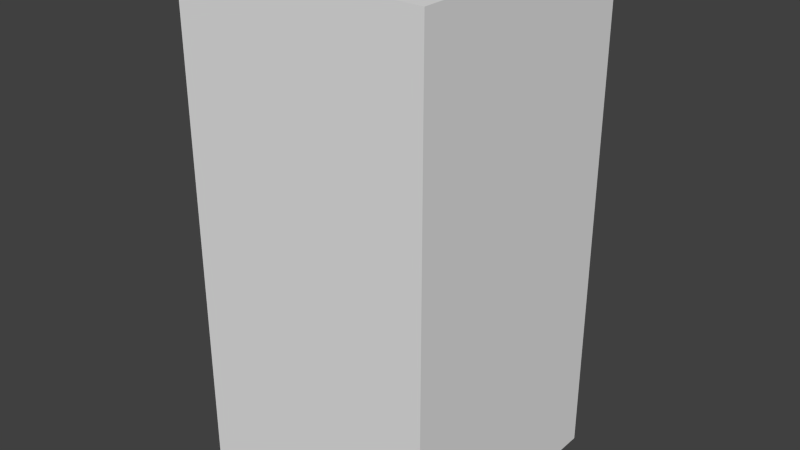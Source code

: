 # Source: blueTreeThree.blend  (saved by Blender 2.68.0; exported with 4.5.12 LTS)
import bpy
from mathutils import Matrix  # noqa: F401  (used for matrix-valued properties, if any)

bpy.ops.wm.read_factory_settings(use_empty=True)
scene = bpy.context.scene
scene.name = 'Scene'

# ---- collections
col_collection_1 = bpy.data.collections.new('Collection 1'); scene.collection.children.link(col_collection_1)

# ---- world
world_world = bpy.data.worlds.new('World'); scene.world = world_world
world_world.color = (0.05088, 0.05088, 0.05088)
world_world.use_sun_shadow = False
world_world.sun_shadow_jitter_overblur = 0.0
world_world.cycles.sampling_method = 'MANUAL'
world_world.cycles.sample_map_resolution = 256

# ---- meshes
me_bluetreethree = bpy.data.meshes.new('blueTreeThree')
me_bluetreethree.from_pydata([(-0.5, -0.5, -1.0), (-0.5, 0.5, -1.0), (0.5, 0.5, -1.0), (0.5, -0.5, -1.0), (-0.5, -0.5, 1.0), (-0.5, 0.5, 1.0), (0.5, 0.5, 1.0), (0.5, -0.5, 1.0)], [], [(4, 5, 1, 0), (5, 6, 2, 1), (6, 7, 3, 2), (7, 4, 0, 3), (0, 1, 2, 3), (7, 6, 5, 4)])
me_bluetreethree.use_remesh_preserve_volume = False
me_bluetreethree.use_remesh_preserve_attributes = False
me_bluetreethree.use_mirror_vertex_groups = False
me_bluetreethree.update()

# ---- objects
ob_bluetreethree = bpy.data.objects.new('blueTreeThree', me_bluetreethree)

# ---- transforms, parenting, visibility, modifiers, constraints
ob_bluetreethree.location = (0.0, 0.0, 0.0)
ob_bluetreethree.lineart.crease_threshold = 0.0

# ---- collection membership
col_collection_1.objects.link(ob_bluetreethree)

# ---- scene / render settings (as saved in the file)
scene.frame_start = 1; scene.frame_end = 250; scene.frame_set(1)
scene.render.engine = 'BLENDER_EEVEE_NEXT'
scene.render.image_settings.color_mode = 'RGB'
scene.render.image_settings.compression = 90
scene.render.resolution_percentage = 50
scene.render.dither_intensity = 0.0
scene.cycles.use_denoising = False
scene.cycles.samples = 10
scene.cycles.sampling_pattern = 'TABULATED_SOBOL'
scene.cycles.light_sampling_threshold = 0.0
scene.cycles.use_adaptive_sampling = False
scene.cycles.use_light_tree = False
scene.cycles.blur_glossy = 0.0
scene.cycles.volume_bounces = 1
scene.cycles.pixel_filter_type = 'GAUSSIAN'
scene.cycles.sample_clamp_indirect = 0.0
scene.view_settings.view_transform = 'Standard'
bpy.context.view_layer.update()

# ---- added for rendering (the .blend has no active camera and no usable light): camera, sun
cam_auto = bpy.data.cameras.new('AutoCamera')
cam_auto.lens = 50.0
cam_auto.sensor_width = 36.0
cam_auto.clip_end = 1000.0
ob_auto_camera = bpy.data.objects.new('AutoCamera', cam_auto)
scene.collection.objects.link(ob_auto_camera)
ob_auto_camera.location = (2.26633, -2.71959, 1.81306)
ob_auto_camera.rotation_euler = (1.09748, -7.21219e-08, 0.694738)
scene.camera = ob_auto_camera
light_auto_sun = bpy.data.lights.new('AutoSun', 'SUN')
light_auto_sun.energy = 3.0
light_auto_sun.angle = 0.0523599
ob_auto_sun = bpy.data.objects.new('AutoSun', light_auto_sun)
scene.collection.objects.link(ob_auto_sun)
ob_auto_sun.rotation_euler = (0.872665, 0.174533, 0.523599)
bpy.context.view_layer.update()
